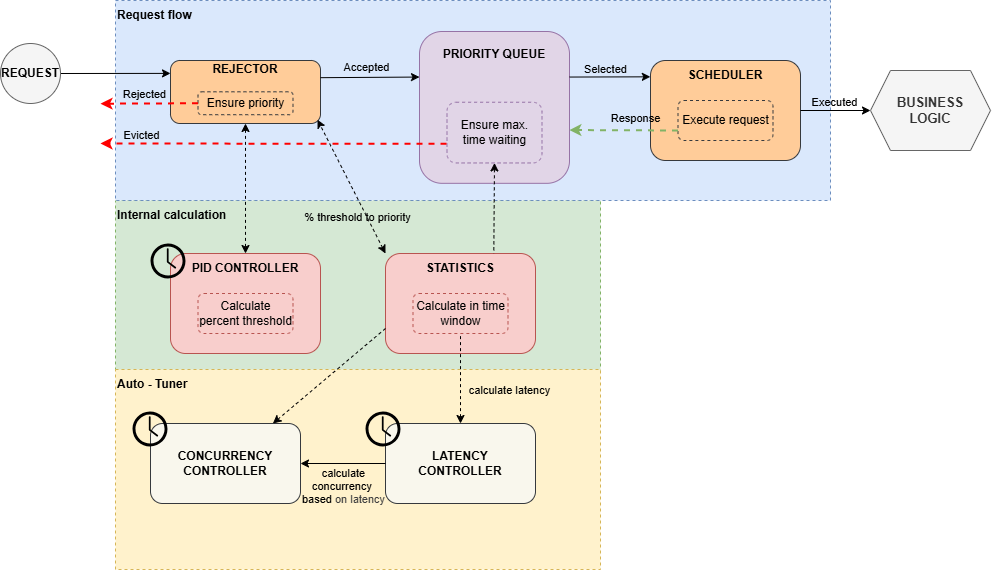

The diagram above was exported from draw.io. Its source (the exported page's mxGraphModel, read from the mxfile embedded in the PNG):
<mxGraphModel dx="279" dy="631" grid="1" gridSize="10" guides="1" tooltips="1" connect="1" arrows="1" fold="1" page="1" pageScale="1" pageWidth="850" pageHeight="1100" math="0" shadow="0">
  <root>
    <mxCell id="0" />
    <mxCell id="1" parent="0" />
    <mxCell id="68" value="" style="rounded=0;whiteSpace=wrap;html=1;fillColor=#d5e8d4;strokeColor=#82b366;dashed=1;" vertex="1" parent="1">
      <mxGeometry x="155" y="280" width="485" height="170" as="geometry" />
    </mxCell>
    <mxCell id="27" value="" style="rounded=0;whiteSpace=wrap;html=1;fillColor=#dae8fc;strokeColor=#6c8ebf;dashed=1;" vertex="1" parent="1">
      <mxGeometry x="155" y="80" width="715" height="200" as="geometry" />
    </mxCell>
    <mxCell id="7" value="" style="group" vertex="1" connectable="0" parent="1">
      <mxGeometry x="210" y="140" width="150" height="70" as="geometry" />
    </mxCell>
    <mxCell id="4" value="" style="rounded=1;whiteSpace=wrap;html=1;fillColor=#ffcc99;strokeColor=#36393d;" vertex="1" parent="7">
      <mxGeometry width="150" height="63" as="geometry" />
    </mxCell>
    <mxCell id="6" value="&lt;b&gt;REJECTOR&lt;/b&gt;" style="text;html=1;align=center;verticalAlign=middle;whiteSpace=wrap;rounded=0;" vertex="1" parent="7">
      <mxGeometry width="150" height="17.181818181818183" as="geometry" />
    </mxCell>
    <mxCell id="9" value="Ensure priority" style="rounded=1;whiteSpace=wrap;html=1;dashed=1;fillColor=#ffcc99;strokeColor=#36393d;" vertex="1" parent="7">
      <mxGeometry x="27.5" y="31.298090909090913" width="95" height="22.90909090909091" as="geometry" />
    </mxCell>
    <mxCell id="34" style="edgeStyle=none;html=1;exitX=0;exitY=0.5;exitDx=0;exitDy=0;strokeColor=#FF0000;strokeWidth=2;dashed=1;" edge="1" parent="7" source="9">
      <mxGeometry relative="1" as="geometry">
        <mxPoint x="-70" y="43.2" as="targetPoint" />
      </mxGeometry>
    </mxCell>
    <mxCell id="35" value="Rejected" style="edgeLabel;html=1;align=center;verticalAlign=middle;resizable=0;points=[];labelBackgroundColor=none;" vertex="1" connectable="0" parent="34">
      <mxGeometry x="-0.2286" y="-2" relative="1" as="geometry">
        <mxPoint x="-16" y="-8" as="offset" />
      </mxGeometry>
    </mxCell>
    <mxCell id="10" value="" style="group" vertex="1" connectable="0" parent="1">
      <mxGeometry x="459" y="111" width="150" height="167" as="geometry" />
    </mxCell>
    <mxCell id="11" value="" style="rounded=1;whiteSpace=wrap;html=1;fillColor=#e1d5e7;strokeColor=#9673a6;" vertex="1" parent="10">
      <mxGeometry width="150" height="151.81818181818178" as="geometry" />
    </mxCell>
    <mxCell id="12" value="&lt;b&gt;PRIORITY QUEUE&lt;/b&gt;" style="text;html=1;align=center;verticalAlign=middle;whiteSpace=wrap;rounded=0;" vertex="1" parent="10">
      <mxGeometry width="150" height="45.54545454545454" as="geometry" />
    </mxCell>
    <mxCell id="13" value="Ensure max. time waiting" style="rounded=1;whiteSpace=wrap;html=1;dashed=1;fillColor=#e1d5e7;strokeColor=#9673a6;" vertex="1" parent="10">
      <mxGeometry x="27.5" y="70.72727272727272" width="95" height="60.72727272727272" as="geometry" />
    </mxCell>
    <mxCell id="14" value="" style="group" vertex="1" connectable="0" parent="1">
      <mxGeometry x="690" y="140" width="150" height="110" as="geometry" />
    </mxCell>
    <mxCell id="15" value="" style="rounded=1;whiteSpace=wrap;html=1;fillColor=#ffcc99;strokeColor=#36393d;" vertex="1" parent="14">
      <mxGeometry width="150" height="100" as="geometry" />
    </mxCell>
    <mxCell id="16" value="&lt;b&gt;SCHEDULER&lt;/b&gt;" style="text;html=1;align=center;verticalAlign=middle;whiteSpace=wrap;rounded=0;" vertex="1" parent="14">
      <mxGeometry width="150" height="30" as="geometry" />
    </mxCell>
    <mxCell id="17" value="Execute request" style="rounded=1;whiteSpace=wrap;html=1;dashed=1;fillColor=#ffcc99;strokeColor=#36393d;" vertex="1" parent="14">
      <mxGeometry x="27.5" y="40" width="95" height="40" as="geometry" />
    </mxCell>
    <mxCell id="18" value="" style="group" vertex="1" connectable="0" parent="1">
      <mxGeometry x="210" y="333" width="150" height="110" as="geometry" />
    </mxCell>
    <mxCell id="19" value="" style="rounded=1;whiteSpace=wrap;html=1;fillColor=#f8cecc;strokeColor=#b85450;" vertex="1" parent="18">
      <mxGeometry width="150" height="100" as="geometry" />
    </mxCell>
    <mxCell id="20" value="&lt;b&gt;PID CONTROLLER&lt;/b&gt;" style="text;html=1;align=center;verticalAlign=middle;whiteSpace=wrap;rounded=0;" vertex="1" parent="18">
      <mxGeometry width="150" height="30" as="geometry" />
    </mxCell>
    <mxCell id="21" value="Calculate percent threshold" style="rounded=1;whiteSpace=wrap;html=1;dashed=1;fillColor=#f8cecc;strokeColor=#b85450;" vertex="1" parent="18">
      <mxGeometry x="27.5" y="40" width="95" height="40" as="geometry" />
    </mxCell>
    <mxCell id="26" value="" style="sketch=0;pointerEvents=1;shadow=0;dashed=0;html=1;strokeColor=none;fillColor=#000000;labelPosition=center;verticalLabelPosition=bottom;verticalAlign=top;outlineConnect=0;align=center;shape=mxgraph.office.concepts.clock;" vertex="1" parent="18">
      <mxGeometry x="-20" y="-10" width="35" height="35" as="geometry" />
    </mxCell>
    <mxCell id="22" value="" style="group" vertex="1" connectable="0" parent="1">
      <mxGeometry x="425" y="333" width="150" height="110" as="geometry" />
    </mxCell>
    <mxCell id="23" value="" style="rounded=1;whiteSpace=wrap;html=1;fillColor=#f8cecc;strokeColor=#b85450;" vertex="1" parent="22">
      <mxGeometry width="150" height="100" as="geometry" />
    </mxCell>
    <mxCell id="24" value="&lt;b&gt;STATISTICS&lt;/b&gt;" style="text;html=1;align=center;verticalAlign=middle;whiteSpace=wrap;rounded=0;" vertex="1" parent="22">
      <mxGeometry width="150" height="30" as="geometry" />
    </mxCell>
    <mxCell id="25" value="Calculate in time window" style="rounded=1;whiteSpace=wrap;html=1;dashed=1;fillColor=#f8cecc;strokeColor=#b85450;" vertex="1" parent="22">
      <mxGeometry x="27.5" y="40" width="95" height="40" as="geometry" />
    </mxCell>
    <mxCell id="28" value="&lt;b&gt;Request flow&lt;/b&gt;" style="text;html=1;align=left;verticalAlign=middle;whiteSpace=wrap;rounded=0;" vertex="1" parent="1">
      <mxGeometry x="155" y="80" width="110" height="30" as="geometry" />
    </mxCell>
    <mxCell id="29" style="edgeStyle=none;html=1;exitX=0.5;exitY=1;exitDx=0;exitDy=0;entryX=0.5;entryY=0;entryDx=0;entryDy=0;startArrow=classic;startFill=1;dashed=1;" edge="1" parent="1" source="4" target="20">
      <mxGeometry relative="1" as="geometry" />
    </mxCell>
    <mxCell id="30" style="edgeStyle=none;html=1;entryX=0.98;entryY=0.94;entryDx=0;entryDy=0;entryPerimeter=0;exitX=0;exitY=0;exitDx=0;exitDy=0;startArrow=classic;startFill=1;dashed=1;" edge="1" parent="1" source="24" target="4">
      <mxGeometry relative="1" as="geometry" />
    </mxCell>
    <mxCell id="31" value="% threshold to priority" style="edgeLabel;html=1;align=center;verticalAlign=middle;resizable=0;points=[];labelBackgroundColor=none;" vertex="1" connectable="0" parent="30">
      <mxGeometry x="-0.6851" y="-2" relative="1" as="geometry">
        <mxPoint x="-20" y="-15" as="offset" />
      </mxGeometry>
    </mxCell>
    <mxCell id="33" style="edgeStyle=none;html=1;entryX=0;entryY=0.75;entryDx=0;entryDy=0;" edge="1" parent="1" source="32" target="6">
      <mxGeometry relative="1" as="geometry" />
    </mxCell>
    <mxCell id="32" value="&lt;b&gt;&lt;font style=&quot;color: rgb(0, 0, 0);&quot;&gt;REQUEST&lt;/font&gt;&lt;/b&gt;" style="ellipse;whiteSpace=wrap;html=1;aspect=fixed;fillColor=#f5f5f5;strokeColor=#666666;fontColor=#333333;" vertex="1" parent="1">
      <mxGeometry x="40" y="123" width="60" height="60" as="geometry" />
    </mxCell>
    <mxCell id="39" style="edgeStyle=none;html=1;exitX=-0.005;exitY=0.685;exitDx=0;exitDy=0;strokeColor=#FF0000;strokeWidth=2;dashed=1;exitPerimeter=0;" edge="1" parent="1" source="13">
      <mxGeometry relative="1" as="geometry">
        <mxPoint x="140" y="223" as="targetPoint" />
        <mxPoint x="540" y="216" as="sourcePoint" />
      </mxGeometry>
    </mxCell>
    <mxCell id="40" value="Evicted" style="edgeLabel;html=1;align=center;verticalAlign=middle;resizable=0;points=[];labelBackgroundColor=none;" vertex="1" connectable="0" parent="39">
      <mxGeometry x="-0.2286" y="-2" relative="1" as="geometry">
        <mxPoint x="-173" y="-7" as="offset" />
      </mxGeometry>
    </mxCell>
    <mxCell id="42" style="edgeStyle=none;html=1;exitX=1;exitY=1;exitDx=0;exitDy=0;entryX=0;entryY=1;entryDx=0;entryDy=0;" edge="1" parent="1" source="6" target="12">
      <mxGeometry relative="1" as="geometry" />
    </mxCell>
    <mxCell id="72" value="Accepted" style="edgeLabel;html=1;align=center;verticalAlign=middle;resizable=0;points=[];labelBackgroundColor=none;" vertex="1" connectable="0" parent="42">
      <mxGeometry x="-0.1517" y="-1" relative="1" as="geometry">
        <mxPoint x="3" y="-11" as="offset" />
      </mxGeometry>
    </mxCell>
    <mxCell id="45" style="edgeStyle=none;html=1;exitX=1;exitY=1;exitDx=0;exitDy=0;entryX=-0.001;entryY=0.544;entryDx=0;entryDy=0;entryPerimeter=0;" edge="1" parent="1" source="12" target="16">
      <mxGeometry relative="1" as="geometry" />
    </mxCell>
    <mxCell id="73" value="Selected" style="edgeLabel;html=1;align=center;verticalAlign=middle;resizable=0;points=[];labelBackgroundColor=none;" vertex="1" connectable="0" parent="45">
      <mxGeometry x="-0.3888" relative="1" as="geometry">
        <mxPoint x="11" y="-8" as="offset" />
      </mxGeometry>
    </mxCell>
    <mxCell id="46" style="edgeStyle=none;html=1;exitX=0;exitY=0.75;exitDx=0;exitDy=0;entryX=0.999;entryY=0.649;entryDx=0;entryDy=0;entryPerimeter=0;dashed=1;fillColor=#d5e8d4;strokeColor=#82b366;strokeWidth=2;" edge="1" parent="1" source="17" target="11">
      <mxGeometry relative="1" as="geometry" />
    </mxCell>
    <mxCell id="47" value="Response" style="edgeLabel;html=1;align=center;verticalAlign=middle;resizable=0;points=[];labelBackgroundColor=none;" vertex="1" connectable="0" parent="46">
      <mxGeometry x="-0.2017" y="1" relative="1" as="geometry">
        <mxPoint y="-13" as="offset" />
      </mxGeometry>
    </mxCell>
    <mxCell id="49" value="&lt;b&gt;&lt;font style=&quot;font-size: 13px;&quot;&gt;BUSINESS&lt;/font&gt;&lt;/b&gt;&lt;div&gt;&lt;b&gt;&lt;font style=&quot;font-size: 13px;&quot;&gt;LOGIC&lt;/font&gt;&lt;/b&gt;&lt;/div&gt;" style="shape=hexagon;perimeter=hexagonPerimeter2;whiteSpace=wrap;html=1;fixedSize=1;fillColor=#f5f5f5;fontColor=#333333;strokeColor=#666666;" vertex="1" parent="1">
      <mxGeometry x="910" y="150" width="120" height="80" as="geometry" />
    </mxCell>
    <mxCell id="50" style="edgeStyle=none;html=1;entryX=0;entryY=0.5;entryDx=0;entryDy=0;" edge="1" parent="1" source="15" target="49">
      <mxGeometry relative="1" as="geometry" />
    </mxCell>
    <mxCell id="74" value="Executed" style="edgeLabel;html=1;align=center;verticalAlign=middle;resizable=0;points=[];labelBackgroundColor=none;" vertex="1" connectable="0" parent="50">
      <mxGeometry x="-0.0639" y="3" relative="1" as="geometry">
        <mxPoint y="-6" as="offset" />
      </mxGeometry>
    </mxCell>
    <mxCell id="51" value="" style="rounded=0;whiteSpace=wrap;html=1;fillColor=#fff2cc;strokeColor=#d6b656;dashed=1;" vertex="1" parent="1">
      <mxGeometry x="155" y="449" width="485" height="200" as="geometry" />
    </mxCell>
    <mxCell id="52" value="&lt;b&gt;Auto - Tuner&lt;/b&gt;" style="text;html=1;align=left;verticalAlign=middle;whiteSpace=wrap;rounded=0;" vertex="1" parent="1">
      <mxGeometry x="155" y="449" width="110" height="30" as="geometry" />
    </mxCell>
    <mxCell id="53" value="" style="group" vertex="1" connectable="0" parent="1">
      <mxGeometry x="190" y="503" width="150" height="80" as="geometry" />
    </mxCell>
    <mxCell id="54" value="&lt;b&gt;CONCURRENCY CONTROLLER&lt;/b&gt;" style="rounded=1;whiteSpace=wrap;html=1;fillColor=#f9f7ed;strokeColor=#36393d;" vertex="1" parent="53">
      <mxGeometry width="150" height="80" as="geometry" />
    </mxCell>
    <mxCell id="63" value="" style="sketch=0;pointerEvents=1;shadow=0;dashed=0;html=1;strokeColor=none;fillColor=#000000;labelPosition=center;verticalLabelPosition=bottom;verticalAlign=top;outlineConnect=0;align=center;shape=mxgraph.office.concepts.clock;" vertex="1" parent="53">
      <mxGeometry x="-18" y="-12" width="35" height="35" as="geometry" />
    </mxCell>
    <mxCell id="59" value="" style="group" vertex="1" connectable="0" parent="1">
      <mxGeometry x="425" y="503" width="150" height="80" as="geometry" />
    </mxCell>
    <mxCell id="60" value="&lt;b&gt;LATENCY&lt;/b&gt;&lt;div&gt;&lt;b&gt;CONTROLLER&lt;/b&gt;&lt;/div&gt;" style="rounded=1;whiteSpace=wrap;html=1;fillColor=#f9f7ed;strokeColor=#36393d;" vertex="1" parent="59">
      <mxGeometry width="150" height="80" as="geometry" />
    </mxCell>
    <mxCell id="61" style="edgeStyle=none;html=1;entryX=0.5;entryY=1;entryDx=0;entryDy=0;dashed=1;startArrow=classic;startFill=1;endArrow=none;endFill=0;" edge="1" parent="1" source="60" target="25">
      <mxGeometry relative="1" as="geometry" />
    </mxCell>
    <mxCell id="65" value="calculate latency" style="edgeLabel;html=1;align=center;verticalAlign=middle;resizable=0;points=[];labelBackgroundColor=none;" vertex="1" connectable="0" parent="61">
      <mxGeometry x="-0.0714" y="1" relative="1" as="geometry">
        <mxPoint x="49" y="9" as="offset" />
      </mxGeometry>
    </mxCell>
    <mxCell id="62" style="edgeStyle=none;html=1;" edge="1" parent="1" source="60" target="54">
      <mxGeometry relative="1" as="geometry" />
    </mxCell>
    <mxCell id="67" value="calculate&lt;br&gt;concurrency&amp;nbsp;&lt;div&gt;based&amp;nbsp;&lt;span style=&quot;color: rgb(63, 63, 63); background-color: transparent;&quot;&gt;on latency&lt;/span&gt;&lt;/div&gt;" style="edgeLabel;html=1;align=center;verticalAlign=middle;resizable=0;points=[];labelBackgroundColor=none;" vertex="1" connectable="0" parent="62">
      <mxGeometry x="-0.0118" y="3" relative="1" as="geometry">
        <mxPoint y="19" as="offset" />
      </mxGeometry>
    </mxCell>
    <mxCell id="64" value="" style="sketch=0;pointerEvents=1;shadow=0;dashed=0;html=1;strokeColor=none;fillColor=#000000;labelPosition=center;verticalLabelPosition=bottom;verticalAlign=top;outlineConnect=0;align=center;shape=mxgraph.office.concepts.clock;" vertex="1" parent="1">
      <mxGeometry x="405" y="491" width="35" height="35" as="geometry" />
    </mxCell>
    <mxCell id="69" value="&lt;b&gt;Internal calculation&lt;/b&gt;" style="text;html=1;align=left;verticalAlign=middle;whiteSpace=wrap;rounded=0;" vertex="1" parent="1">
      <mxGeometry x="155" y="280" width="115" height="30" as="geometry" />
    </mxCell>
    <mxCell id="70" style="edgeStyle=none;html=1;entryX=0;entryY=0.75;entryDx=0;entryDy=0;dashed=1;endArrow=none;endFill=0;startArrow=classic;startFill=1;" edge="1" parent="1" source="54" target="23">
      <mxGeometry relative="1" as="geometry" />
    </mxCell>
    <mxCell id="71" style="edgeStyle=none;html=1;entryX=0.722;entryY=0;entryDx=0;entryDy=0;entryPerimeter=0;endArrow=none;endFill=0;startArrow=classic;startFill=1;dashed=1;exitX=0.5;exitY=1;exitDx=0;exitDy=0;" edge="1" parent="1" source="13" target="24">
      <mxGeometry relative="1" as="geometry" />
    </mxCell>
  </root>
</mxGraphModel>